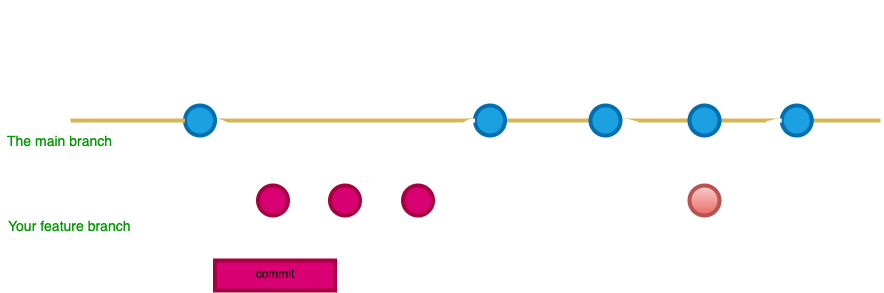

The diagram above was exported from draw.io. Its source (the exported page's mxGraphModel, read from the mxfile embedded in the PNG):
<mxGraphModel dx="786" dy="757" grid="1" gridSize="10" guides="1" tooltips="1" connect="1" arrows="1" fold="1" page="1" pageScale="1" pageWidth="1100" pageHeight="850" math="0" shadow="0">
  <root>
    <mxCell id="0" />
    <mxCell id="1" parent="0" />
    <mxCell id="8" value="" style="edgeStyle=orthogonalEdgeStyle;curved=1;rounded=0;orthogonalLoop=1;jettySize=auto;html=1;endArrow=none;endFill=0;strokeWidth=4;fontFamily=Courier New;fontSize=16;fillColor=#fff2cc;strokeColor=#d6b656;exitX=1;exitY=0.5;exitDx=0;exitDy=0;exitPerimeter=0;" parent="1" source="9hBKPDzoitwpIBdzFDQ7-55" edge="1">
      <mxGeometry relative="1" as="geometry">
        <mxPoint x="930" y="180" as="sourcePoint" />
        <mxPoint x="970" y="180" as="targetPoint" />
      </mxGeometry>
    </mxCell>
    <UserObject label="Example diagram for a workflow with a simpler trunk based branching model:" link="https://nvie.com/posts/a-successful-git-branching-model/" id="9hBKPDzoitwpIBdzFDQ7-6">
      <mxCell style="text;whiteSpace=wrap;html=1;fontStyle=1;fontSize=17;fontColor=#FFFFFF;" parent="1" vertex="1">
        <mxGeometry x="90" y="60" width="650" height="30" as="geometry" />
      </mxCell>
    </UserObject>
    <mxCell id="9hBKPDzoitwpIBdzFDQ7-23" value="" style="edgeStyle=orthogonalEdgeStyle;rounded=0;html=1;jettySize=auto;orthogonalLoop=1;endArrow=none;endFill=0;strokeWidth=4;strokeColor=#d6b656;fillColor=#fff2cc;" parent="1" source="9hBKPDzoitwpIBdzFDQ7-25" target="9hBKPDzoitwpIBdzFDQ7-26" edge="1">
      <mxGeometry x="304.5" y="180" as="geometry" />
    </mxCell>
    <mxCell id="9hBKPDzoitwpIBdzFDQ7-24" style="edgeStyle=orthogonalEdgeStyle;curved=1;rounded=0;html=1;exitX=1;exitY=0.5;exitPerimeter=0;entryX=0;entryY=0.5;entryPerimeter=0;endArrow=none;endFill=0;jettySize=auto;orthogonalLoop=1;strokeWidth=4;fontSize=15;strokeColor=#FFFFFF;" parent="1" source="9hBKPDzoitwpIBdzFDQ7-25" target="9hBKPDzoitwpIBdzFDQ7-30" edge="1">
      <mxGeometry relative="1" as="geometry" />
    </mxCell>
    <mxCell id="9hBKPDzoitwpIBdzFDQ7-25" value="" style="verticalLabelPosition=bottom;verticalAlign=top;html=1;strokeWidth=4;shape=mxgraph.flowchart.on-page_reference;fillColor=#1ba1e2;strokeColor=#006EAF;fontColor=#ffffff;" parent="1" vertex="1">
      <mxGeometry x="274.5" y="165" width="30" height="30" as="geometry" />
    </mxCell>
    <mxCell id="9hBKPDzoitwpIBdzFDQ7-41" value="" style="edgeStyle=orthogonalEdgeStyle;curved=1;rounded=0;orthogonalLoop=1;jettySize=auto;html=1;endArrow=none;endFill=0;strokeWidth=4;fontFamily=Courier New;fontSize=16;fillColor=#fff2cc;strokeColor=#d6b656;" parent="1" source="9hBKPDzoitwpIBdzFDQ7-26" target="9hBKPDzoitwpIBdzFDQ7-40" edge="1">
      <mxGeometry relative="1" as="geometry" />
    </mxCell>
    <mxCell id="9hBKPDzoitwpIBdzFDQ7-26" value="" style="verticalLabelPosition=bottom;verticalAlign=top;html=1;strokeWidth=4;shape=mxgraph.flowchart.on-page_reference;strokeColor=#006EAF;fillColor=#1ba1e2;fontColor=#ffffff;" parent="1" vertex="1">
      <mxGeometry x="564.5" y="165" width="30" height="30" as="geometry" />
    </mxCell>
    <mxCell id="9hBKPDzoitwpIBdzFDQ7-43" value="" style="edgeStyle=orthogonalEdgeStyle;curved=1;rounded=0;orthogonalLoop=1;jettySize=auto;html=1;endArrow=none;endFill=0;strokeWidth=4;fontFamily=Courier New;fontSize=16;fillColor=#fff2cc;strokeColor=#d6b656;" parent="1" source="9hBKPDzoitwpIBdzFDQ7-40" target="9hBKPDzoitwpIBdzFDQ7-42" edge="1">
      <mxGeometry relative="1" as="geometry" />
    </mxCell>
    <mxCell id="9hBKPDzoitwpIBdzFDQ7-52" value="" style="edgeStyle=orthogonalEdgeStyle;curved=1;rounded=0;orthogonalLoop=1;jettySize=auto;html=1;endArrow=none;endFill=0;strokeWidth=4;fontFamily=Courier New;fontSize=16;entryX=0;entryY=0.5;entryDx=0;entryDy=0;entryPerimeter=0;strokeColor=#FFFFFF;" parent="1" source="9hBKPDzoitwpIBdzFDQ7-40" target="9hBKPDzoitwpIBdzFDQ7-50" edge="1">
      <mxGeometry relative="1" as="geometry">
        <mxPoint x="689.5" y="275" as="targetPoint" />
      </mxGeometry>
    </mxCell>
    <mxCell id="9hBKPDzoitwpIBdzFDQ7-40" value="" style="verticalLabelPosition=bottom;verticalAlign=top;html=1;strokeWidth=4;shape=mxgraph.flowchart.on-page_reference;strokeColor=#006EAF;fillColor=#1ba1e2;fontColor=#ffffff;" parent="1" vertex="1">
      <mxGeometry x="680" y="165" width="30" height="30" as="geometry" />
    </mxCell>
    <mxCell id="9hBKPDzoitwpIBdzFDQ7-56" value="" style="edgeStyle=orthogonalEdgeStyle;curved=1;rounded=0;orthogonalLoop=1;jettySize=auto;html=1;endArrow=none;endFill=0;strokeWidth=4;fontFamily=Courier New;fontSize=16;fillColor=#fff2cc;strokeColor=#d6b656;" parent="1" source="9hBKPDzoitwpIBdzFDQ7-42" target="9hBKPDzoitwpIBdzFDQ7-55" edge="1">
      <mxGeometry relative="1" as="geometry" />
    </mxCell>
    <mxCell id="9hBKPDzoitwpIBdzFDQ7-42" value="" style="verticalLabelPosition=bottom;verticalAlign=top;html=1;strokeWidth=4;shape=mxgraph.flowchart.on-page_reference;strokeColor=#006EAF;fillColor=#1ba1e2;fontColor=#ffffff;" parent="1" vertex="1">
      <mxGeometry x="779" y="165" width="30" height="30" as="geometry" />
    </mxCell>
    <mxCell id="9hBKPDzoitwpIBdzFDQ7-55" value="" style="verticalLabelPosition=bottom;verticalAlign=top;html=1;strokeWidth=4;shape=mxgraph.flowchart.on-page_reference;strokeColor=#006EAF;fillColor=#1ba1e2;fontColor=#ffffff;" parent="1" vertex="1">
      <mxGeometry x="871.25" y="165" width="30" height="30" as="geometry" />
    </mxCell>
    <mxCell id="9hBKPDzoitwpIBdzFDQ7-27" value="" style="edgeStyle=orthogonalEdgeStyle;rounded=0;html=1;jettySize=auto;orthogonalLoop=1;strokeWidth=4;endArrow=none;endFill=0;fillColor=#fff2cc;strokeColor=#d6b656;" parent="1" target="9hBKPDzoitwpIBdzFDQ7-25" edge="1">
      <mxGeometry x="204.5" y="180" as="geometry">
        <mxPoint x="160" y="180" as="sourcePoint" />
      </mxGeometry>
    </mxCell>
    <mxCell id="9hBKPDzoitwpIBdzFDQ7-28" value="main" style="text;html=1;strokeColor=none;fillColor=none;align=center;verticalAlign=middle;whiteSpace=wrap;overflow=hidden;fontSize=14;fontStyle=1;fontFamily=Courier New;fontColor=#FFFFFF;" parent="1" vertex="1">
      <mxGeometry x="90" y="170" width="50" height="20" as="geometry" />
    </mxCell>
    <mxCell id="9hBKPDzoitwpIBdzFDQ7-29" style="edgeStyle=orthogonalEdgeStyle;curved=1;rounded=0;html=1;exitX=1;exitY=0.5;exitPerimeter=0;entryX=0;entryY=0.5;entryPerimeter=0;endArrow=none;endFill=0;jettySize=auto;orthogonalLoop=1;strokeWidth=4;fontSize=15;strokeColor=#FFFFFF;" parent="1" source="9hBKPDzoitwpIBdzFDQ7-30" target="9hBKPDzoitwpIBdzFDQ7-32" edge="1">
      <mxGeometry relative="1" as="geometry" />
    </mxCell>
    <mxCell id="10" value="" style="edgeStyle=none;html=1;strokeColor=#FFFFFF;" parent="1" source="9hBKPDzoitwpIBdzFDQ7-30" edge="1">
      <mxGeometry relative="1" as="geometry">
        <mxPoint x="363" y="310" as="targetPoint" />
      </mxGeometry>
    </mxCell>
    <mxCell id="9hBKPDzoitwpIBdzFDQ7-30" value="" style="verticalLabelPosition=bottom;verticalAlign=top;html=1;strokeWidth=4;shape=mxgraph.flowchart.on-page_reference;strokeColor=#A50040;fillColor=#d80073;fontColor=#ffffff;" parent="1" vertex="1">
      <mxGeometry x="347.5" y="245" width="30" height="30" as="geometry" />
    </mxCell>
    <mxCell id="9hBKPDzoitwpIBdzFDQ7-31" style="edgeStyle=orthogonalEdgeStyle;curved=1;rounded=0;html=1;exitX=1;exitY=0.5;exitPerimeter=0;entryX=0;entryY=0.5;entryPerimeter=0;endArrow=none;endFill=0;jettySize=auto;orthogonalLoop=1;strokeWidth=4;fontSize=15;strokeColor=#FFFFFF;" parent="1" source="9hBKPDzoitwpIBdzFDQ7-32" target="9hBKPDzoitwpIBdzFDQ7-34" edge="1">
      <mxGeometry relative="1" as="geometry" />
    </mxCell>
    <mxCell id="9hBKPDzoitwpIBdzFDQ7-32" value="" style="verticalLabelPosition=bottom;verticalAlign=top;html=1;strokeWidth=4;shape=mxgraph.flowchart.on-page_reference;strokeColor=#A50040;fillColor=#d80073;fontColor=#ffffff;" parent="1" vertex="1">
      <mxGeometry x="419.5" y="245" width="30" height="30" as="geometry" />
    </mxCell>
    <mxCell id="9hBKPDzoitwpIBdzFDQ7-33" style="edgeStyle=orthogonalEdgeStyle;curved=1;rounded=0;html=1;exitX=1;exitY=0.5;exitPerimeter=0;entryX=0;entryY=0.5;entryPerimeter=0;endArrow=none;endFill=0;jettySize=auto;orthogonalLoop=1;strokeWidth=4;fontSize=15;strokeColor=#FFFFFF;" parent="1" source="9hBKPDzoitwpIBdzFDQ7-34" target="9hBKPDzoitwpIBdzFDQ7-26" edge="1">
      <mxGeometry relative="1" as="geometry" />
    </mxCell>
    <mxCell id="9hBKPDzoitwpIBdzFDQ7-34" value="" style="verticalLabelPosition=bottom;verticalAlign=top;html=1;strokeWidth=4;shape=mxgraph.flowchart.on-page_reference;strokeColor=#A50040;fillColor=#d80073;fontColor=#ffffff;" parent="1" vertex="1">
      <mxGeometry x="492.5" y="245" width="30" height="30" as="geometry" />
    </mxCell>
    <mxCell id="9hBKPDzoitwpIBdzFDQ7-35" value="JIRA-35--example-feature" style="text;html=1;strokeColor=none;fillColor=none;align=left;verticalAlign=middle;whiteSpace=wrap;overflow=hidden;fontSize=14;fontStyle=1;fontFamily=Courier New;fontColor=#FFFFFF;" parent="1" vertex="1">
      <mxGeometry x="97.5" y="250" width="240" height="20" as="geometry" />
    </mxCell>
    <mxCell id="9hBKPDzoitwpIBdzFDQ7-37" value="The main branch&lt;br&gt;" style="text;html=1;strokeColor=none;fillColor=none;align=left;verticalAlign=middle;whiteSpace=wrap;overflow=hidden;fontSize=14;fontStyle=0;fontColor=#009900;" parent="1" vertex="1">
      <mxGeometry x="95.25" y="190" width="132.25" height="20" as="geometry" />
    </mxCell>
    <mxCell id="9hBKPDzoitwpIBdzFDQ7-38" value="Your feature branch" style="text;html=1;strokeColor=none;fillColor=none;align=left;verticalAlign=middle;whiteSpace=wrap;overflow=hidden;fontSize=14;fontStyle=0;fontColor=#009900;" parent="1" vertex="1">
      <mxGeometry x="96.25" y="275" width="202.25" height="20" as="geometry" />
    </mxCell>
    <mxCell id="9hBKPDzoitwpIBdzFDQ7-39" value="Tag: 1.0.0" style="text;html=1;strokeColor=none;fillColor=none;align=center;verticalAlign=middle;whiteSpace=wrap;overflow=hidden;fontSize=14;fontColor=#FFFFFF;" parent="1" vertex="1">
      <mxGeometry x="258.38" y="140" width="70" height="20" as="geometry" />
    </mxCell>
    <mxCell id="9hBKPDzoitwpIBdzFDQ7-44" value="Tag: 1.1.0" style="text;html=1;strokeColor=none;fillColor=none;align=center;verticalAlign=middle;whiteSpace=wrap;overflow=hidden;fontSize=14;fontColor=#FFFFFF;" parent="1" vertex="1">
      <mxGeometry x="654.5" y="140" width="70" height="20" as="geometry" />
    </mxCell>
    <mxCell id="9hBKPDzoitwpIBdzFDQ7-54" value="" style="edgeStyle=orthogonalEdgeStyle;curved=1;rounded=0;orthogonalLoop=1;jettySize=auto;html=1;endArrow=none;endFill=0;strokeWidth=4;fontFamily=Courier New;fontSize=16;entryX=0;entryY=0.5;entryDx=0;entryDy=0;entryPerimeter=0;strokeColor=#FFFFFF;" parent="1" source="9hBKPDzoitwpIBdzFDQ7-50" target="9hBKPDzoitwpIBdzFDQ7-55" edge="1">
      <mxGeometry relative="1" as="geometry">
        <mxPoint x="902.25" y="260" as="targetPoint" />
      </mxGeometry>
    </mxCell>
    <mxCell id="9hBKPDzoitwpIBdzFDQ7-50" value="" style="verticalLabelPosition=bottom;verticalAlign=top;html=1;strokeWidth=4;shape=mxgraph.flowchart.on-page_reference;plain-blue;gradientColor=#EA6B66;strokeColor=#B85450;fillColor=#F8CECC;" parent="1" vertex="1">
      <mxGeometry x="779" y="245" width="30" height="30" as="geometry" />
    </mxCell>
    <mxCell id="9hBKPDzoitwpIBdzFDQ7-58" value="Hotfix Commit" style="text;html=1;strokeColor=none;fillColor=none;align=center;verticalAlign=middle;whiteSpace=wrap;overflow=hidden;fontColor=#FFFFFF;" parent="1" vertex="1">
      <mxGeometry x="759.5" y="270" width="80" height="30" as="geometry" />
    </mxCell>
    <mxCell id="9hBKPDzoitwpIBdzFDQ7-59" value="Tag: 1.1.1" style="text;html=1;strokeColor=none;fillColor=none;align=center;verticalAlign=middle;whiteSpace=wrap;overflow=hidden;fontSize=14;fontColor=#FFFFFF;" parent="1" vertex="1">
      <mxGeometry x="756.75" y="220" width="70" height="20" as="geometry" />
    </mxCell>
    <mxCell id="9hBKPDzoitwpIBdzFDQ7-60" value="Tag: 1.2.0" style="text;html=1;strokeColor=none;fillColor=none;align=center;verticalAlign=middle;whiteSpace=wrap;overflow=hidden;fontSize=14;fontColor=#FFFFFF;" parent="1" vertex="1">
      <mxGeometry x="862.25" y="140" width="70" height="20" as="geometry" />
    </mxCell>
    <mxCell id="9" value="&lt;font color=&quot;#000000&quot;&gt;commit&lt;/font&gt;" style="whiteSpace=wrap;html=1;verticalAlign=top;fillColor=#d80073;strokeColor=#A50040;fontColor=#ffffff;strokeWidth=4;" parent="1" vertex="1">
      <mxGeometry x="304.5" y="320" width="120" height="30" as="geometry" />
    </mxCell>
  </root>
</mxGraphModel>